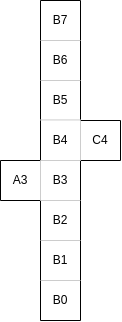

The diagram above was exported from draw.io. Its source (the exported page's mxGraphModel, read from the mxfile embedded in the PNG):
<mxGraphModel dx="810" dy="474" grid="1" gridSize="10" guides="1" tooltips="1" connect="1" arrows="1" fold="1" page="1" pageScale="1" pageWidth="827" pageHeight="1169" background="none" math="0" shadow="0">
  <root>
    <mxCell id="0" />
    <mxCell id="1" parent="0" />
    <mxCell id="Lfo0I5Qh56BcLSycKAi9-1" value="" style="endArrow=none;html=1;rounded=0;" parent="1" edge="1">
      <mxGeometry width="50" height="50" relative="1" as="geometry">
        <mxPoint x="360" y="640" as="sourcePoint" />
        <mxPoint x="360" y="520" as="targetPoint" />
      </mxGeometry>
    </mxCell>
    <mxCell id="Lfo0I5Qh56BcLSycKAi9-2" value="" style="endArrow=none;html=1;rounded=0;" parent="1" edge="1">
      <mxGeometry width="50" height="50" relative="1" as="geometry">
        <mxPoint x="400" y="440" as="sourcePoint" />
        <mxPoint x="400" y="320" as="targetPoint" />
      </mxGeometry>
    </mxCell>
    <mxCell id="Lfo0I5Qh56BcLSycKAi9-3" value="" style="endArrow=none;html=1;rounded=0;" parent="1" edge="1">
      <mxGeometry width="50" height="50" relative="1" as="geometry">
        <mxPoint x="360" y="640" as="sourcePoint" />
        <mxPoint x="400" y="640" as="targetPoint" />
      </mxGeometry>
    </mxCell>
    <mxCell id="Lfo0I5Qh56BcLSycKAi9-4" value="" style="endArrow=none;html=1;rounded=0;" parent="1" edge="1">
      <mxGeometry width="50" height="50" relative="1" as="geometry">
        <mxPoint x="440" y="440" as="sourcePoint" />
        <mxPoint x="400" y="440" as="targetPoint" />
      </mxGeometry>
    </mxCell>
    <mxCell id="Lfo0I5Qh56BcLSycKAi9-5" value="" style="endArrow=none;html=1;rounded=0;" parent="1" edge="1">
      <mxGeometry width="50" height="50" relative="1" as="geometry">
        <mxPoint x="360" y="320" as="sourcePoint" />
        <mxPoint x="400" y="320" as="targetPoint" />
      </mxGeometry>
    </mxCell>
    <mxCell id="Lfo0I5Qh56BcLSycKAi9-6" value="" style="endArrow=none;html=1;rounded=0;" parent="1" edge="1">
      <mxGeometry width="50" height="50" relative="1" as="geometry">
        <mxPoint x="360" y="480" as="sourcePoint" />
        <mxPoint x="360" y="320" as="targetPoint" />
      </mxGeometry>
    </mxCell>
    <mxCell id="Lfo0I5Qh56BcLSycKAi9-7" value="" style="endArrow=none;html=1;rounded=0;" parent="1" edge="1">
      <mxGeometry width="50" height="50" relative="1" as="geometry">
        <mxPoint x="400" y="640" as="sourcePoint" />
        <mxPoint x="400" y="480" as="targetPoint" />
      </mxGeometry>
    </mxCell>
    <mxCell id="Lfo0I5Qh56BcLSycKAi9-8" value="" style="endArrow=none;html=1;rounded=0;" parent="1" edge="1">
      <mxGeometry width="50" height="50" relative="1" as="geometry">
        <mxPoint x="400" y="480" as="sourcePoint" />
        <mxPoint x="440" y="480" as="targetPoint" />
      </mxGeometry>
    </mxCell>
    <mxCell id="Lfo0I5Qh56BcLSycKAi9-9" value="" style="endArrow=none;html=1;rounded=0;" parent="1" edge="1">
      <mxGeometry width="50" height="50" relative="1" as="geometry">
        <mxPoint x="440" y="480" as="sourcePoint" />
        <mxPoint x="440" y="440" as="targetPoint" />
      </mxGeometry>
    </mxCell>
    <mxCell id="Lfo0I5Qh56BcLSycKAi9-10" value="" style="endArrow=none;html=1;rounded=0;" parent="1" edge="1">
      <mxGeometry width="50" height="50" relative="1" as="geometry">
        <mxPoint x="320" y="520" as="sourcePoint" />
        <mxPoint x="360" y="520" as="targetPoint" />
      </mxGeometry>
    </mxCell>
    <mxCell id="Lfo0I5Qh56BcLSycKAi9-11" value="" style="endArrow=none;html=1;rounded=0;" parent="1" edge="1">
      <mxGeometry width="50" height="50" relative="1" as="geometry">
        <mxPoint x="320" y="480" as="sourcePoint" />
        <mxPoint x="320" y="520" as="targetPoint" />
      </mxGeometry>
    </mxCell>
    <mxCell id="Lfo0I5Qh56BcLSycKAi9-12" value="" style="endArrow=none;html=1;rounded=0;" parent="1" edge="1">
      <mxGeometry width="50" height="50" relative="1" as="geometry">
        <mxPoint x="360" y="480" as="sourcePoint" />
        <mxPoint x="320" y="480" as="targetPoint" />
      </mxGeometry>
    </mxCell>
    <mxCell id="Lfo0I5Qh56BcLSycKAi9-13" value="A3" style="text;html=1;strokeColor=none;fillColor=none;align=center;verticalAlign=middle;whiteSpace=wrap;rounded=0;" parent="1" vertex="1">
      <mxGeometry x="320" y="480" width="40" height="40" as="geometry" />
    </mxCell>
    <mxCell id="Lfo0I5Qh56BcLSycKAi9-14" value="B7" style="text;html=1;strokeColor=none;fillColor=none;align=center;verticalAlign=middle;whiteSpace=wrap;rounded=0;" parent="1" vertex="1">
      <mxGeometry x="360" y="320" width="40" height="40" as="geometry" />
    </mxCell>
    <mxCell id="Lfo0I5Qh56BcLSycKAi9-15" value="B6" style="text;html=1;strokeColor=none;fillColor=none;align=center;verticalAlign=middle;whiteSpace=wrap;rounded=0;" parent="1" vertex="1">
      <mxGeometry x="360" y="360" width="40" height="40" as="geometry" />
    </mxCell>
    <mxCell id="Lfo0I5Qh56BcLSycKAi9-16" value="B5" style="text;html=1;strokeColor=none;fillColor=none;align=center;verticalAlign=middle;whiteSpace=wrap;rounded=0;" parent="1" vertex="1">
      <mxGeometry x="360" y="400" width="40" height="40" as="geometry" />
    </mxCell>
    <mxCell id="Lfo0I5Qh56BcLSycKAi9-17" value="B2" style="text;html=1;strokeColor=none;fillColor=none;align=center;verticalAlign=middle;whiteSpace=wrap;rounded=0;" parent="1" vertex="1">
      <mxGeometry x="360" y="520" width="40" height="40" as="geometry" />
    </mxCell>
    <mxCell id="Lfo0I5Qh56BcLSycKAi9-18" value="B4" style="text;html=1;strokeColor=none;fillColor=none;align=center;verticalAlign=middle;whiteSpace=wrap;rounded=0;" parent="1" vertex="1">
      <mxGeometry x="360" y="440" width="40" height="40" as="geometry" />
    </mxCell>
    <mxCell id="Lfo0I5Qh56BcLSycKAi9-19" value="B3" style="text;html=1;strokeColor=none;fillColor=none;align=center;verticalAlign=middle;whiteSpace=wrap;rounded=0;" parent="1" vertex="1">
      <mxGeometry x="360" y="480" width="40" height="40" as="geometry" />
    </mxCell>
    <mxCell id="Lfo0I5Qh56BcLSycKAi9-20" value="C4" style="text;html=1;strokeColor=none;fillColor=none;align=center;verticalAlign=middle;whiteSpace=wrap;rounded=0;" parent="1" vertex="1">
      <mxGeometry x="400" y="440" width="40" height="40" as="geometry" />
    </mxCell>
    <mxCell id="Lfo0I5Qh56BcLSycKAi9-21" value="B1" style="text;html=1;strokeColor=none;fillColor=none;align=center;verticalAlign=middle;whiteSpace=wrap;rounded=0;" parent="1" vertex="1">
      <mxGeometry x="360" y="560" width="40" height="40" as="geometry" />
    </mxCell>
    <mxCell id="Lfo0I5Qh56BcLSycKAi9-22" value="B0" style="text;html=1;strokeColor=none;fillColor=none;align=center;verticalAlign=middle;whiteSpace=wrap;rounded=0;" parent="1" vertex="1">
      <mxGeometry x="360" y="600" width="40" height="40" as="geometry" />
    </mxCell>
    <mxCell id="bkLoxCcZVbf65r4tpySS-1" value="" style="endArrow=none;html=1;rounded=0;strokeColor=#CCCCCC;" edge="1" parent="1">
      <mxGeometry width="50" height="50" relative="1" as="geometry">
        <mxPoint x="360" y="360" as="sourcePoint" />
        <mxPoint x="400" y="360" as="targetPoint" />
      </mxGeometry>
    </mxCell>
    <mxCell id="bkLoxCcZVbf65r4tpySS-14" value="" style="endArrow=none;html=1;rounded=0;strokeColor=#CCCCCC;" edge="1" parent="1">
      <mxGeometry width="50" height="50" relative="1" as="geometry">
        <mxPoint x="360" y="400" as="sourcePoint" />
        <mxPoint x="400" y="400" as="targetPoint" />
      </mxGeometry>
    </mxCell>
    <mxCell id="bkLoxCcZVbf65r4tpySS-15" value="" style="endArrow=none;html=1;rounded=0;strokeColor=#CCCCCC;" edge="1" parent="1">
      <mxGeometry width="50" height="50" relative="1" as="geometry">
        <mxPoint x="360" y="439.43" as="sourcePoint" />
        <mxPoint x="400" y="439.43" as="targetPoint" />
      </mxGeometry>
    </mxCell>
    <mxCell id="bkLoxCcZVbf65r4tpySS-16" value="" style="endArrow=none;html=1;rounded=0;strokeColor=#CCCCCC;" edge="1" parent="1">
      <mxGeometry width="50" height="50" relative="1" as="geometry">
        <mxPoint x="360" y="480" as="sourcePoint" />
        <mxPoint x="400" y="480" as="targetPoint" />
      </mxGeometry>
    </mxCell>
    <mxCell id="bkLoxCcZVbf65r4tpySS-17" value="" style="endArrow=none;html=1;rounded=0;strokeColor=#CCCCCC;" edge="1" parent="1">
      <mxGeometry width="50" height="50" relative="1" as="geometry">
        <mxPoint x="360" y="520" as="sourcePoint" />
        <mxPoint x="400" y="520" as="targetPoint" />
      </mxGeometry>
    </mxCell>
    <mxCell id="bkLoxCcZVbf65r4tpySS-18" value="" style="endArrow=none;html=1;rounded=0;strokeColor=#CCCCCC;" edge="1" parent="1">
      <mxGeometry width="50" height="50" relative="1" as="geometry">
        <mxPoint x="360" y="560" as="sourcePoint" />
        <mxPoint x="400" y="560" as="targetPoint" />
      </mxGeometry>
    </mxCell>
    <mxCell id="bkLoxCcZVbf65r4tpySS-19" value="" style="endArrow=none;html=1;rounded=0;strokeColor=#CCCCCC;" edge="1" parent="1">
      <mxGeometry width="50" height="50" relative="1" as="geometry">
        <mxPoint x="360" y="600" as="sourcePoint" />
        <mxPoint x="400" y="600" as="targetPoint" />
      </mxGeometry>
    </mxCell>
    <mxCell id="bkLoxCcZVbf65r4tpySS-20" value="" style="endArrow=none;html=1;rounded=0;strokeColor=#CCCCCC;entryX=0;entryY=1;entryDx=0;entryDy=0;" edge="1" parent="1" target="Lfo0I5Qh56BcLSycKAi9-20">
      <mxGeometry width="50" height="50" relative="1" as="geometry">
        <mxPoint x="400" y="440" as="sourcePoint" />
        <mxPoint x="630" y="550" as="targetPoint" />
      </mxGeometry>
    </mxCell>
    <mxCell id="bkLoxCcZVbf65r4tpySS-21" value="" style="endArrow=none;html=1;rounded=0;strokeColor=#CCCCCC;exitX=0;exitY=0;exitDx=0;exitDy=0;entryX=0;entryY=0;entryDx=0;entryDy=0;" edge="1" parent="1" source="Lfo0I5Qh56BcLSycKAi9-19" target="Lfo0I5Qh56BcLSycKAi9-17">
      <mxGeometry width="50" height="50" relative="1" as="geometry">
        <mxPoint x="600" y="560" as="sourcePoint" />
        <mxPoint x="640" y="560" as="targetPoint" />
      </mxGeometry>
    </mxCell>
  </root>
</mxGraphModel>